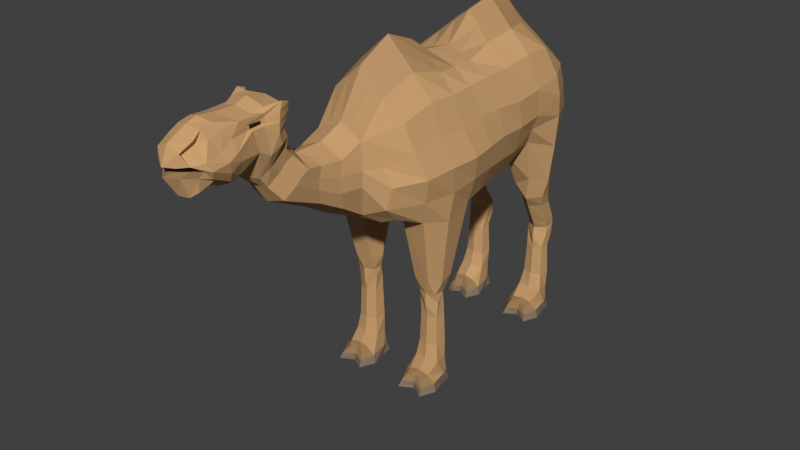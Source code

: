 # Source: camel2.blend  (saved by Blender 2.78.0; exported with 4.5.12 LTS)
import bpy
from mathutils import Matrix  # noqa: F401  (used for matrix-valued properties, if any)

bpy.ops.wm.read_factory_settings(use_empty=True)
scene = bpy.context.scene
scene.name = 'Scene'

# ---- collections
col_collection_1 = bpy.data.collections.new('Collection 1'); scene.collection.children.link(col_collection_1)

# ---- materials (node trees are filled in below, after node groups)
mat_eye = bpy.data.materials.new('Eye')
mat_eye.alpha_threshold = 0.0
mat_eye.roughness = 0.5
mat_cambrown = bpy.data.materials.new('CamBrown')
mat_cambrown.alpha_threshold = 0.0
mat_cambrown.roughness = 0.5
mat_cambrowndark = bpy.data.materials.new('CamBrownDark')
mat_cambrowndark.alpha_threshold = 0.0
mat_cambrowndark.roughness = 0.5
mat_camhump = bpy.data.materials.new('CamHump')
mat_camhump.alpha_threshold = 0.0
mat_camhump.roughness = 0.5
mat_hoofgrey = bpy.data.materials.new('HoofGrey')
mat_hoofgrey.alpha_threshold = 0.0
mat_hoofgrey.roughness = 0.5

# ---- material node trees
mat_eye.use_nodes = True; mat_eye.node_tree.nodes.clear()
_N = mat_eye.node_tree.nodes; _L = mat_eye.node_tree.links
n0 = _N.new('ShaderNodeOutputMaterial'); n0.name = 'Material Output'; n0.location = (300, 300)
n1 = _N.new('ShaderNodeBsdfDiffuse'); n1.name = 'Diffuse BSDF'; n1.location = (10, 300)
n1.inputs[0].default_value = (0.02539, 0.0145, 0.007773, 1.0)
_L.new(n1.outputs[0], n0.inputs[0])
n0.is_active_output = True
mat_cambrown.use_nodes = True; mat_cambrown.node_tree.nodes.clear()
_N = mat_cambrown.node_tree.nodes; _L = mat_cambrown.node_tree.links
n0 = _N.new('ShaderNodeOutputMaterial'); n0.name = 'Material Output'; n0.location = (300, 300)
n1 = _N.new('ShaderNodeBsdfDiffuse'); n1.name = 'Diffuse BSDF'; n1.location = (10, 300)
n1.inputs[0].default_value = (0.5906, 0.3515, 0.162, 1.0)
_L.new(n1.outputs[0], n0.inputs[0])
n0.is_active_output = True
mat_cambrowndark.use_nodes = True; mat_cambrowndark.node_tree.nodes.clear()
_N = mat_cambrowndark.node_tree.nodes; _L = mat_cambrowndark.node_tree.links
n0 = _N.new('ShaderNodeOutputMaterial'); n0.name = 'Material Output'; n0.location = (300, 300)
n1 = _N.new('ShaderNodeBsdfDiffuse'); n1.name = 'Diffuse BSDF'; n1.location = (10, 300)
n1.inputs[0].default_value = (0.3264, 0.1965, 0.09255, 1.0)
_L.new(n1.outputs[0], n0.inputs[0])
n0.is_active_output = True
mat_camhump.use_nodes = True; mat_camhump.node_tree.nodes.clear()
_N = mat_camhump.node_tree.nodes; _L = mat_camhump.node_tree.links
n0 = _N.new('ShaderNodeOutputMaterial'); n0.name = 'Material Output'; n0.location = (300, 300)
n1 = _N.new('ShaderNodeBsdfDiffuse'); n1.name = 'Diffuse BSDF'; n1.location = (10, 300)
n1.inputs[0].default_value = (0.4969, 0.2967, 0.1375, 1.0)
_L.new(n1.outputs[0], n0.inputs[0])
n0.is_active_output = True
mat_hoofgrey.use_nodes = True; mat_hoofgrey.node_tree.nodes.clear()
_N = mat_hoofgrey.node_tree.nodes; _L = mat_hoofgrey.node_tree.links
n0 = _N.new('ShaderNodeOutputMaterial'); n0.name = 'Material Output'; n0.location = (300, 300)
n1 = _N.new('ShaderNodeBsdfDiffuse'); n1.name = 'Diffuse BSDF'; n1.location = (10, 300)
n1.inputs[0].default_value = (0.2396, 0.1742, 0.127, 1.0)
_L.new(n1.outputs[0], n0.inputs[0])
n0.is_active_output = True

# ---- world
world_world = bpy.data.worlds.new('World'); scene.world = world_world
world_world.color = (0.05088, 0.05088, 0.05088)
world_world.use_sun_shadow = False
world_world.sun_shadow_jitter_overblur = 0.0
world_world.cycles.sampling_method = 'MANUAL'

# ---- meshes
me_cube_005 = bpy.data.meshes.new('Cube.005')
me_cube_005.from_pydata([(-2.537, -9.22, 12.63), (-2.402, -9.893, 17.35), (-3.334, 6.54, 13.34), (-2.835, 5.542, 19.11), (-2.701, -10.24, 13.64), (-2.949, -10.03, 14.98), (-2.389, -10.05, 16.1), (-3.201, 6.455, 18.02), (-3.342, 6.743, 16.62), (-3.369, 6.994, 15.01), (-2.795, -8.788, 18.44), (-3.109, -6.722, 19.17), (-3.283, -4.979, 19.16), (-3.337, -1.832, 19.36), (-3.426, 0.1546, 19.41), (-3.54, 2.125, 19.76), (-3.47, 4.131, 19.68), (-4.294, 4.631, 13.14), (-3.455, 2.664, 13.79), (-3.104, 1.031, 12.62), (-3.203, -0.5564, 12.37), (-3.841, -4.071, 12.29), (-3.984, -6.107, 11.74), (-3.322, -7.657, 12.03), (-4.273, 4.42, 17.93), (-4.289, 2.306, 17.63), (-4.24, 0.3684, 17.39), (-4.028, -1.526, 17.49), (-3.91, -4.713, 17.22), (-3.669, -6.533, 17.13), (-3.422, -8.604, 16.69), (-4.484, 4.536, 16.69), (-4.268, 2.476, 15.87), (-4.311, 0.6188, 15.66), (-4.354, -1.208, 15.72), (-4.619, -4.363, 15.42), (-4.38, -6.286, 15.33), (-4.035, -8.103, 15.11), (-4.427, 4.691, 15.23), (-3.882, 2.403, 14.84), (-3.783, 0.8341, 13.9), (-4.007, -0.8893, 13.96), (-4.306, -4.032, 13.88), (-4.205, -5.909, 13.62), (-3.687, -7.941, 13.52), (-1.494, 6.247, 19.56), (-2.52, 7.108, 12.66), (-1.586, -11.03, 17.76), (-1.725, -9.539, 12.32), (-1.965, -11.31, 16.19), (-1.883, -11.3, 15.2), (-1.296, -10.64, 13.07), (-2.131, 7.122, 18.33), (-2.347, 7.486, 17.11), (-2.63, 7.574, 14.95), (-1.717, -9.368, 19.77), (-1.944, -6.961, 20.73), (-2.134, -4.7, 20.17), (-1.925, -1.681, 20.0), (-1.848, 0.2414, 20.64), (-2.066, 2.31, 21.04), (-1.285, 4.578, 20.77), (-1.66, -7.576, 11.95), (-1.137, -5.557, 11.87), (-1.94, -3.766, 11.72), (-2.022, -0.5262, 11.63), (-1.998, 1.06, 11.94), (-2.008, 2.466, 12.64), (-1.772, 5.315, 12.5), (-3.369, 3.562, -0.01568), (-3.042, 4.185, 0.7342), (-3.477, 6.474, -0.01568), (-3.241, 6.378, 1.528), (-1.631, 3.562, -0.01568), (-1.958, 4.185, 0.7342), (-1.522, 6.474, -0.01568), (-1.759, 6.378, 1.528), (-2.5, 6.768, 1.475), (-2.5, 6.926, -0.01568), (-2.5, 4.342, 0.794), (-2.5, 4.074, -0.01568), (-3.215, 4.588, 0.9811), (-3.337, 5.497, 1.648), (-3.552, 5.693, -0.01568), (-3.834, 4.593, -0.01568), (-1.663, 5.497, 1.648), (-1.791, 4.588, 0.9811), (-1.174, 4.593, -0.01568), (-1.448, 5.693, -0.01568), (-2.5, 5.304, 1.698), (-2.5, 4.599, 1.131), (-2.5, 5.751, -0.01568), (-2.5, 4.667, -0.01568), (-3.257, 3.768, 0.3979), (-3.386, 6.247, 0.65), (-1.614, 6.247, 0.65), (-1.743, 3.768, 0.3979), (-2.5, 4.114, 0.4363), (-2.5, 6.64, 0.65), (-1.466, 5.832, 0.65), (-1.345, 4.667, 0.5128), (-3.663, 4.667, 0.5128), (-3.534, 5.832, 0.65), (-3.179, 5.746, 2.695), (-3.241, 6.493, 2.693), (-2.5, 6.887, 2.693), (-1.759, 6.493, 2.693), (-1.821, 5.746, 2.695), (-2.5, 5.536, 2.695), (-3.084, 5.796, 4.772), (-3.137, 6.439, 4.771), (-2.5, 6.777, 4.771), (-1.863, 6.439, 4.771), (-1.916, 5.796, 4.772), (-2.5, 5.587, 4.772), (-3.257, 6.708, 6.536), (-3.18, 6.788, 5.695), (-2.5, 7.199, 5.695), (-1.82, 6.788, 5.695), (-1.743, 6.708, 6.536), (-1.722, 6.098, 5.816), (-2.5, 5.502, 5.577), (-3.247, 6.065, 5.825), (-3.194, 6.064, 6.347), (-2.5, 7.043, 6.635), (-1.807, 6.064, 6.347), (-2.5, 5.612, 6.287), (-3.625, 4.616, 9.296), (-3.485, 5.547, 9.125), (-2.936, 6.018, 8.941), (-2.015, 5.379, 8.694), (-2.092, 4.514, 9.032), (-2.936, 3.692, 9.299), (-3.369, -7.938, -0.01568), (-3.042, -7.315, 0.7342), (-3.477, -5.026, -0.01568), (-3.241, -5.253, 1.583), (-1.631, -7.938, -0.01568), (-1.958, -7.315, 0.7342), (-1.522, -5.026, -0.01568), (-1.759, -5.253, 1.583), (-2.5, -4.86, 1.583), (-2.5, -4.574, -0.01568), (-2.5, -7.158, 0.794), (-2.5, -7.426, -0.01568), (-3.215, -6.912, 0.9811), (-3.337, -6.142, 1.585), (-3.552, -5.807, -0.01568), (-3.834, -6.907, -0.01568), (-1.663, -6.142, 1.585), (-1.791, -6.912, 0.9811), (-1.174, -6.907, -0.01568), (-1.448, -5.807, -0.01568), (-2.5, -6.34, 1.608), (-2.5, -6.901, 1.131), (-2.5, -5.749, -0.01568), (-2.5, -6.833, -0.01568), (-3.257, -7.732, 0.3979), (-3.386, -5.253, 0.65), (-1.614, -5.253, 0.65), (-1.743, -7.732, 0.3979), (-2.5, -7.386, 0.4363), (-2.5, -4.86, 0.65), (-1.466, -5.668, 0.65), (-1.345, -6.833, 0.5128), (-3.663, -6.833, 0.5128), (-3.534, -5.668, 0.65), (-3.179, -5.998, 2.695), (-3.241, -5.251, 2.693), (-2.5, -4.857, 2.693), (-1.759, -5.251, 2.693), (-1.821, -5.998, 2.695), (-2.5, -6.208, 2.695), (-3.11, -5.968, 4.772), (-3.166, -5.297, 4.771), (-2.5, -4.943, 4.771), (-1.834, -5.297, 4.771), (-1.89, -5.968, 4.772), (-2.5, -6.158, 4.772), (-3.166, -5.476, 6.447), (-3.128, -5.295, 5.695), (-2.5, -5.042, 5.695), (-1.872, -5.295, 5.695), (-1.834, -5.476, 6.447), (-1.775, -5.917, 5.816), (-2.5, -6.327, 5.577), (-3.198, -5.95, 5.825), (-3.11, -6.148, 6.449), (-2.5, -5.127, 6.447), (-1.89, -6.148, 6.449), (-2.5, -6.357, 6.449), (-1.557, -12.55, 17.18), (-1.608, -12.7, 16.25), (-1.486, -14.97, 17.48), (-1.578, -12.69, 15.23), (-1.353, -12.25, 14.09), (-3.289, -3.411, 19.24), (-3.532, -2.319, 12.39), (-3.969, -3.12, 17.36), (-4.486, -2.786, 15.57), (-4.157, -2.461, 13.92), (-1.999, -2.112, 11.87), (-1.955, -3.206, 20.04), (-1.317, 7.896, 17.48), (-1.658, 7.931, 16.36), (-1.448, 7.798, 15.37), (-0.8596, 8.335, 17.18), (-1.123, 8.256, 16.38), (-0.9571, 8.072, 15.78), (-0.6811, 8.945, 16.43), (-0.8811, 8.769, 15.98), (-0.7259, 8.546, 15.76), (-0.4125, 9.304, 15.16), (-0.54, 9.162, 14.92), (-0.4285, 8.984, 14.75), (-0.2849, 9.909, 12.64), (-0.3921, 9.752, 12.52), (-0.2881, 9.576, 12.44), (-0.2313, 9.929, 10.79), (-0.4268, 9.898, 10.22), (-1.373, -13.94, 17.28), (-1.389, -14.11, 16.62), (-1.355, -14.16, 15.92), (-1.148, -13.89, 14.97), (-1.461, -15.51, 17.21), (-1.384, -15.83, 16.78), (-1.119, -16.51, 16.09), (-1.146, -15.76, 18.44), (-1.122, -16.31, 18.17), (-1.359, -16.27, 19.69), (-1.045, -16.62, 17.75), (-0.7795, -17.31, 17.06), (-1.257, -16.31, 18.98), (-1.213, -16.91, 18.87), (-1.106, -17.33, 18.21), (-1.447, -16.23, 21.2), (-0.7926, -17.81, 17.74), (-1.638, -16.89, 19.58), (-1.343, -19.57, 18.74), (-1.498, -17.59, 19.11), (-1.412, -18.24, 19.47), (-1.649, -16.98, 21.34), (-1.256, -17.74, 21.13), (-1.202, -18.96, 21.08), (-1.319, -20.0, 20.71), (-1.375, -21.25, 19.02), (-1.585, -21.81, 20.17), (-1.44, -17.9, 20.77), (-1.563, -16.29, 21.66), (-1.613, -16.79, 21.84), (-1.298, -17.75, 21.38), (-1.178, -19.28, 21.39), (-1.063, -20.27, 21.3), (-0.622, -21.6, 20.89), (-0.5731, -22.48, 20.54), (-1.184, -22.46, 20.06), (-1.044, -21.97, 18.52), (-1.711, -17.15, 20.19), (-1.393, -16.53, 20.23), (-1.36, -18.6, 20.72), (-1.669, -19.7, 19.57), (-1.517, -21.46, 19.2), (-1.234, -22.06, 19.34), (-0.7468, 6.538, 19.74), (-1.26, 7.028, 13.0), (-0.7983, -10.97, 18.14), (-0.8626, -9.353, 12.2), (-0.648, -10.8, 12.94), (-1.065, 7.466, 18.48), (-1.315, 7.552, 14.45), (-0.8584, -9.228, 20.57), (-0.972, -6.899, 21.63), (-1.067, -4.717, 20.93), (-0.9623, -1.426, 20.26), (-0.9241, 0.494, 21.43), (-1.033, 2.589, 21.87), (-0.6427, 4.782, 21.33), (-0.8299, -7.541, 11.7), (-0.5684, -5.581, 11.63), (-0.9702, -3.758, 11.6), (-0.9765, -0.4958, 11.41), (-0.9649, 1.09, 11.54), (-1.004, 2.684, 12.31), (-0.8858, 5.079, 12.41), (-0.4298, 8.457, 17.21), (-0.7792, -12.49, 17.52), (-0.6766, -12.29, 13.79), (-0.9777, -3.256, 20.39), (-0.9985, -2.13, 11.73), (-0.6585, 8.102, 17.61), (-0.7241, 7.909, 15.21), (-0.4786, 8.156, 15.56), (-0.3406, 9.012, 16.4), (-0.363, 8.595, 15.57), (-0.2062, 9.39, 15.14), (-0.2142, 8.92, 14.95), (-0.1425, 9.957, 12.61), (-0.144, 9.531, 12.56), (-0.6867, -13.86, 17.56), (-0.5742, -13.93, 14.72), (-0.7428, -14.71, 17.66), (-0.5593, -16.62, 15.96), (-0.5732, -15.51, 18.62), (-0.3898, -17.41, 17.05), (-0.6283, -16.01, 19.12), (-0.3963, -18.55, 17.96), (-0.9204, -16.46, 20.84), (-0.6429, -15.97, 19.84), (-0.5447, -18.97, 18.22), (-0.7741, -19.83, 18.21), (-0.7833, -21.23, 18.65), (-1.209, -16.59, 21.65), (-1.181, -17.6, 21.65), (-0.8798, -18.36, 21.48), (-0.518, -19.54, 21.57), (-0.7462, -20.65, 21.67), (-0.8746, -21.92, 21.13), (-0.5695, -22.2, 18.19), (-0.6084, -22.86, 19.97), (-0.7668, -22.73, 20.71), (-0.6263, -22.71, 19.39), (-0.8841, -16.21, 20.34), (-1.468, -20.78, 20.32), (-1.406, -20.28, 18.64), (-1.103, -21.23, 20.99), (-1.702, -20.41, 19.19), (-0.7813, -21.33, 21.51), (-0.8289, -20.51, 18.31), (-1.344, -17.67, 20.85), (-1.68, -17.07, 20.76), (-1.42, -16.38, 20.71), (-1.199, -18.76, 20.77), (-1.696, -19.95, 20.08), (-1.753, -21.64, 19.68), (-1.427, -21.89, 19.7), (-0.7846, -21.21, 19.82), (-0.9022, -16.34, 20.59), (-1.832, -20.6, 19.84), (-1.176, -18.65, 21.02), (-1.256, -17.97, 21.06), (-1.264, -17.96, 20.86), (-1.229, -18.69, 20.82), (-1.949, 4.985, 8.333), (-2.718, 4.348, 8.436), (-2.718, 6.226, 8.431), (-3.41, 5.036, 8.464), (-3.371, 5.823, 8.473), (-1.879, 5.739, 8.258), (-3.41, 5.829, 10.56), (-2.728, 6.253, 10.13), (-3.96, 4.669, 10.55), (-1.893, 5.26, 9.924), (-3.196, 3.49, 10.87), (-2.05, 3.744, 10.16), (-2.609, 5.283, 6.873), (-3.302, 5.853, 6.917), (-1.878, 5.827, 6.851), (-2.609, 6.937, 7.045), (-3.314, 6.569, 7.016), (-1.811, 6.527, 6.908), (-2.24, -4.88, 7.345), (-1.547, -5.604, 7.418), (-2.892, -6.614, 7.5), (-3.492, -6.018, 7.351), (-3.451, -5.101, 7.626), (-1.82, -6.516, 7.457), (2.537, -9.22, 12.63), (2.402, -9.893, 17.35), (3.334, 6.54, 13.34), (2.835, 5.542, 19.11), (2.701, -10.24, 13.64), (2.949, -10.03, 14.98), (2.389, -10.05, 16.1), (3.201, 6.455, 18.02), (3.342, 6.743, 16.62), (3.369, 6.994, 15.01), (2.795, -8.788, 18.44), (3.109, -6.722, 19.17), (3.283, -4.979, 19.16), (3.337, -1.832, 19.36), (3.426, 0.1546, 19.41), (3.54, 2.125, 19.76), (3.47, 4.131, 19.68), (4.294, 4.631, 13.14), (3.455, 2.664, 13.79), (3.104, 1.031, 12.62), (3.203, -0.5564, 12.37), (3.841, -4.071, 12.29), (3.984, -6.107, 11.74), (3.322, -7.657, 12.03), (4.273, 4.42, 17.93), (4.289, 2.306, 17.63), (4.24, 0.3684, 17.39), (4.028, -1.526, 17.49), (3.91, -4.713, 17.22), (3.669, -6.533, 17.13), (3.422, -8.604, 16.69), (4.484, 4.536, 16.69), (4.268, 2.476, 15.87), (4.311, 0.6188, 15.66), (4.354, -1.208, 15.72), (4.619, -4.363, 15.42), (4.38, -6.286, 15.33), (4.035, -8.103, 15.11), (4.427, 4.691, 15.23), (3.882, 2.403, 14.84), (3.783, 0.8341, 13.9), (4.007, -0.8893, 13.96), (4.306, -4.032, 13.88), (4.205, -5.909, 13.62), (3.687, -7.941, 13.52), (1.494, 6.247, 19.56), (0.0, 6.829, 19.92), (0.0, 6.948, 13.35), (2.52, 7.108, 12.66), (0.0, -10.91, 18.51), (1.586, -11.03, 17.76), (1.725, -9.539, 12.32), (0.0, -9.167, 12.07), (1.965, -11.31, 16.19), (1.883, -11.3, 15.2), (1.296, -10.64, 13.07), (0.0, -10.96, 12.8), (0.0, 7.81, 18.63), (2.131, 7.122, 18.33), (0.0, 8.579, 17.24), (2.347, 7.486, 17.11), (0.0, 7.53, 13.94), (2.63, 7.574, 14.95), (0.0, -9.088, 21.38), (1.717, -9.368, 19.77), (0.0, -6.837, 22.52), (1.944, -6.961, 20.73), (0.0, -4.735, 21.7), (2.134, -4.7, 20.17), (0.0, -1.171, 20.52), (1.925, -1.681, 20.0), (0.0, 0.7467, 22.22), (1.848, 0.2414, 20.64), (0.0, 2.868, 22.7), (2.066, 2.31, 21.04), (0.0, 4.987, 21.89), (1.285, 4.578, 20.77), (1.66, -7.576, 11.95), (0.0, -7.506, 11.46), (1.137, -5.557, 11.87), (0.0, -5.604, 11.4), (1.94, -3.766, 11.72), (0.0, -3.75, 11.48), (2.022, -0.5262, 11.63), (0.0, -0.4971, 11.31), (1.998, 1.06, 11.94), (0.0, 1.088, 11.24), (2.008, 2.466, 12.64), (0.0, 2.902, 11.98), (1.772, 5.315, 12.5), (0.0, 4.843, 12.33), (3.369, 3.562, -0.01568), (3.042, 4.185, 0.7342), (3.477, 6.474, -0.01568), (3.241, 6.378, 1.528), (1.631, 3.562, -0.01568), (1.958, 4.185, 0.7342), (1.522, 6.474, -0.01568), (1.759, 6.378, 1.528), (2.5, 6.768, 1.475), (2.5, 6.926, -0.01568), (2.5, 4.342, 0.794), (2.5, 4.074, -0.01568), (3.215, 4.588, 0.9811), (3.337, 5.497, 1.648), (3.552, 5.693, -0.01568), (3.834, 4.593, -0.01568), (1.663, 5.497, 1.648), (1.791, 4.588, 0.9811), (1.174, 4.593, -0.01568), (1.448, 5.693, -0.01568), (2.5, 5.304, 1.698), (2.5, 4.599, 1.131), (2.5, 5.751, -0.01568), (2.5, 4.667, -0.01568), (3.257, 3.768, 0.3979), (3.386, 6.247, 0.65), (1.614, 6.247, 0.65), (1.743, 3.768, 0.3979), (2.5, 4.114, 0.4363), (2.5, 6.64, 0.65), (1.466, 5.832, 0.65), (1.345, 4.667, 0.5128), (3.663, 4.667, 0.5128), (3.534, 5.832, 0.65), (3.179, 5.746, 2.695), (3.241, 6.493, 2.693), (2.5, 6.887, 2.693), (1.759, 6.493, 2.693), (1.821, 5.746, 2.695), (2.5, 5.536, 2.695), (3.084, 5.796, 4.772), (3.137, 6.439, 4.771), (2.5, 6.777, 4.771), (1.863, 6.439, 4.771), (1.916, 5.796, 4.772), (2.5, 5.587, 4.772), (3.257, 6.708, 6.536), (3.18, 6.788, 5.695), (2.5, 7.199, 5.695), (1.82, 6.788, 5.695), (1.743, 6.708, 6.536), (1.722, 6.098, 5.816), (2.5, 5.502, 5.577), (3.247, 6.065, 5.825), (3.194, 6.064, 6.347), (2.5, 7.043, 6.635), (1.807, 6.064, 6.347), (2.5, 5.612, 6.287), (3.625, 4.616, 9.296), (3.485, 5.547, 9.125), (2.936, 6.018, 8.941), (2.015, 5.379, 8.694), (2.092, 4.514, 9.032), (2.936, 3.692, 9.299), (3.369, -7.938, -0.01568), (3.042, -7.315, 0.7342), (3.477, -5.026, -0.01568), (3.241, -5.253, 1.583), (1.631, -7.938, -0.01568), (1.958, -7.315, 0.7342), (1.522, -5.026, -0.01568), (1.759, -5.253, 1.583), (2.5, -4.86, 1.583), (2.5, -4.574, -0.01568), (2.5, -7.158, 0.794), (2.5, -7.426, -0.01568), (3.215, -6.912, 0.9811), (3.337, -6.142, 1.585), (3.552, -5.807, -0.01568), (3.834, -6.907, -0.01568), (1.663, -6.142, 1.585), (1.791, -6.912, 0.9811), (1.174, -6.907, -0.01568), (1.448, -5.807, -0.01568), (2.5, -6.34, 1.608), (2.5, -6.901, 1.131), (2.5, -5.749, -0.01568), (2.5, -6.833, -0.01568), (3.257, -7.732, 0.3979), (3.386, -5.253, 0.65), (1.614, -5.253, 0.65), (1.743, -7.732, 0.3979), (2.5, -7.386, 0.4363), (2.5, -4.86, 0.65), (1.466, -5.668, 0.65), (1.345, -6.833, 0.5128), (3.663, -6.833, 0.5128), (3.534, -5.668, 0.65), (3.179, -5.998, 2.695), (3.241, -5.251, 2.693), (2.5, -4.857, 2.693), (1.759, -5.251, 2.693), (1.821, -5.998, 2.695), (2.5, -6.208, 2.695), (3.11, -5.968, 4.772), (3.166, -5.297, 4.771), (2.5, -4.943, 4.771), (1.834, -5.297, 4.771), (1.89, -5.968, 4.772), (2.5, -6.158, 4.772), (3.166, -5.476, 6.447), (3.128, -5.295, 5.695), (2.5, -5.042, 5.695), (1.872, -5.295, 5.695), (1.834, -5.476, 6.447), (1.775, -5.917, 5.816), (2.5, -6.327, 5.577), (3.198, -5.95, 5.825), (3.11, -6.148, 6.449), (2.5, -5.127, 6.447), (1.89, -6.148, 6.449), (2.5, -6.357, 6.449), (0.0, -12.43, 17.86), (1.557, -12.55, 17.18), (1.608, -12.7, 16.25), (1.486, -14.97, 17.48), (1.578, -12.69, 15.23), (0.0, -14.45, 17.83), (1.353, -12.25, 14.09), (0.0, -12.33, 13.48), (3.289, -3.411, 19.24), (3.532, -2.319, 12.39), (3.969, -3.12, 17.36), (4.486, -2.786, 15.57), (4.157, -2.461, 13.92), (1.999, -2.112, 11.87), (0.0, -2.15, 11.59), (0.0, -3.306, 20.74), (1.955, -3.206, 20.04), (0.0, 8.307, 17.73), (1.317, 7.896, 17.48), (0.0, 9.079, 16.37), (1.658, 7.931, 16.36), (0.0, 8.02, 15.04), (1.448, 7.798, 15.37), (0.8596, 8.335, 17.18), (1.123, 8.256, 16.38), (0.0, 8.24, 15.34), (0.9571, 8.072, 15.78), (0.6811, 8.945, 16.43), (0.8811, 8.769, 15.98), (0.0, 8.645, 15.38), (0.7259, 8.546, 15.76), (0.0, 9.477, 15.12), (0.4125, 9.304, 15.16), (0.54, 9.162, 14.92), (0.0, 8.857, 15.15), (0.4285, 8.984, 14.75), (0.0, 10.0, 12.59), (0.2849, 9.909, 12.64), (0.3921, 9.752, 12.52), (0.0, 9.485, 12.67), (0.2881, 9.576, 12.44), (0.0, 10.18, 10.79), (0.2313, 9.929, 10.79), (0.0, 9.668, 10.69), (0.0, 10.33, 10.23), (0.0, 9.974, 10.1), (0.4268, 9.898, 10.22), (0.0, 9.579, 10.1), (0.0, -13.79, 17.85), (1.373, -13.94, 17.28), (1.389, -14.11, 16.62), (1.355, -14.16, 15.92), (1.148, -13.89, 14.97), (0.0, -13.98, 14.47), (1.461, -15.51, 17.21), (1.384, -15.83, 16.78), (1.119, -16.51, 16.09), (0.0, -16.72, 15.83), (0.0, -15.25, 18.8), (1.146, -15.76, 18.44), (1.122, -16.31, 18.17), (1.359, -16.27, 19.69), (1.045, -16.62, 17.75), (0.0, -15.66, 19.98), (0.7795, -17.31, 17.06), (0.0, -17.52, 17.04), (0.0, -15.7, 19.27), (1.257, -16.31, 18.98), (1.213, -16.91, 18.87), (0.0, -16.0, 20.9), (1.106, -17.33, 18.21), (1.447, -16.23, 21.2), (0.7926, -17.81, 17.74), (0.0, -18.82, 18.17), (1.638, -16.89, 19.58), (1.343, -19.57, 18.74), (1.498, -17.59, 19.11), (0.0, -20.12, 18.25), (1.412, -18.24, 19.47), (0.0, -19.26, 18.24), (1.649, -16.98, 21.34), (1.256, -17.74, 21.13), (1.202, -18.96, 21.08), (1.319, -20.0, 20.71), (1.375, -21.25, 19.02), (0.0, -21.49, 18.62), (1.585, -21.81, 20.17), (1.44, -17.9, 20.77), (0.0, -16.38, 21.7), (1.563, -16.29, 21.66), (1.613, -16.79, 21.84), (0.0, -17.66, 21.98), (1.298, -17.75, 21.38), (0.0, -18.38, 21.72), (1.178, -19.28, 21.39), (0.0, -19.8, 21.76), (1.063, -20.27, 21.3), (0.0, -20.88, 21.9), (0.0, -22.09, 21.4), (0.622, -21.6, 20.89), (0.0, -22.79, 21.05), (0.0, -23.24, 20.0), (0.5731, -22.48, 20.54), (1.184, -22.46, 20.06), (1.044, -21.97, 18.52), (0.0, -22.4, 18.22), (1.711, -17.15, 20.19), (0.0, -15.76, 20.44), (1.393, -16.53, 20.23), (1.36, -18.6, 20.72), (1.669, -19.7, 19.57), (1.517, -21.46, 19.2), (1.234, -22.06, 19.34), (0.0, -23.23, 19.47), (0.7468, 6.538, 19.74), (1.26, 7.028, 13.0), (0.7983, -10.97, 18.14), (0.8626, -9.353, 12.2), (0.648, -10.8, 12.94), (1.065, 7.466, 18.48), (1.315, 7.552, 14.45), (0.8584, -9.228, 20.57), (0.972, -6.899, 21.63), (1.067, -4.717, 20.93), (0.9623, -1.426, 20.26), (0.9241, 0.494, 21.43), (1.033, 2.589, 21.87), (0.6427, 4.782, 21.33), (0.8299, -7.541, 11.7), (0.5684, -5.581, 11.63), (0.9702, -3.758, 11.6), (0.9765, -0.4958, 11.41), (0.9649, 1.09, 11.54), (1.004, 2.684, 12.31), (0.8858, 5.079, 12.41), (0.4298, 8.457, 17.21), (0.7792, -12.49, 17.52), (0.6766, -12.29, 13.79), (0.9777, -3.256, 20.39), (0.9985, -2.13, 11.73), (0.6585, 8.102, 17.61), (0.7241, 7.909, 15.21), (0.4786, 8.156, 15.56), (0.3406, 9.012, 16.4), (0.363, 8.595, 15.57), (0.2062, 9.39, 15.14), (0.2142, 8.92, 14.95), (0.1425, 9.957, 12.61), (0.144, 9.531, 12.56), (0.6867, -13.86, 17.56), (0.5742, -13.93, 14.72), (0.7428, -14.71, 17.66), (0.5593, -16.62, 15.96), (0.5732, -15.51, 18.62), (0.3898, -17.41, 17.05), (0.6283, -16.01, 19.12), (0.3963, -18.55, 17.96), (0.9204, -16.46, 20.84), (0.6429, -15.97, 19.84), (0.5447, -18.97, 18.22), (0.7741, -19.83, 18.21), (0.7833, -21.23, 18.65), (1.209, -16.59, 21.65), (1.181, -17.6, 21.65), (0.8798, -18.36, 21.48), (0.518, -19.54, 21.57), (0.7462, -20.65, 21.67), (0.8746, -21.92, 21.13), (0.5695, -22.2, 18.19), (0.6084, -22.86, 19.97), (0.7668, -22.73, 20.71), (0.6263, -22.71, 19.39), (0.8841, -16.21, 20.34), (1.468, -20.78, 20.32), (1.406, -20.28, 18.64), (0.0, -20.79, 18.32), (0.0, -21.57, 21.67), (1.103, -21.23, 20.99), (1.702, -20.41, 19.19), (0.7813, -21.33, 21.51), (0.8289, -20.51, 18.31), (0.0, -15.88, 20.67), (1.344, -17.67, 20.85), (1.68, -17.07, 20.76), (1.42, -16.38, 20.71), (1.199, -18.76, 20.77), (1.696, -19.95, 20.08), (1.753, -21.64, 19.68), (1.427, -21.89, 19.7), (0.0, -20.98, 19.91), (0.7846, -21.21, 19.82), (0.9022, -16.34, 20.59), (1.832, -20.6, 19.84), (1.176, -18.65, 21.02), (1.256, -17.97, 21.06), (1.264, -17.96, 20.86), (1.229, -18.69, 20.82), (1.949, 4.985, 8.333), (2.718, 4.348, 8.436), (2.718, 6.226, 8.431), (3.41, 5.036, 8.464), (3.371, 5.823, 8.473), (1.879, 5.739, 8.258), (3.41, 5.829, 10.56), (2.728, 6.253, 10.13), (3.96, 4.669, 10.55), (1.893, 5.26, 9.924), (3.196, 3.49, 10.87), (2.05, 3.744, 10.16), (2.609, 5.283, 6.873), (3.302, 5.853, 6.917), (1.878, 5.827, 6.851), (2.609, 6.937, 7.045), (3.314, 6.569, 7.016), (1.811, 6.527, 6.908), (2.24, -4.88, 7.345), (1.547, -5.604, 7.418), (2.892, -6.614, 7.5), (3.492, -6.018, 7.351), (3.451, -5.101, 7.626), (1.82, -6.516, 7.457)], [], [(38, 9, 2, 17), (51, 4, 0, 48), (61, 45, 3, 16), (47, 1, 6, 49), (49, 6, 5, 50), (50, 5, 4, 51), (16, 3, 7, 24), (24, 7, 8, 31), (31, 8, 9, 38), (5, 37, 44, 4), (37, 36, 43, 44), (36, 35, 42, 43), (199, 34, 41, 200), (34, 33, 40, 41), (33, 32, 39, 40), (32, 31, 38, 39), (6, 30, 37, 5), (30, 29, 36, 37), (29, 28, 35, 36), (198, 27, 34, 199), (27, 26, 33, 34), (26, 25, 32, 33), (25, 24, 31, 32), (1, 10, 30, 6), (10, 11, 29, 30), (11, 12, 28, 29), (196, 13, 27, 198), (13, 14, 26, 27), (14, 15, 25, 26), (15, 16, 24, 25), (47, 55, 10, 1), (55, 56, 11, 10), (56, 57, 12, 11), (202, 58, 13, 196), (58, 59, 14, 13), (59, 60, 15, 14), (60, 61, 16, 15), (4, 44, 23, 0), (44, 43, 22, 23), (43, 42, 21, 22), (200, 41, 20, 197), (41, 40, 19, 20), (40, 39, 18, 19), (39, 38, 17, 18), (18, 67, 68, 17), (282, 283, 456, 454), (19, 18, 67, 66), (281, 282, 454, 452), (20, 19, 66, 65), (280, 281, 452, 450), (197, 20, 65, 201), (288, 280, 450, 593), (22, 63, 64, 21), (278, 279, 448, 446), (23, 62, 63, 22), (277, 278, 446, 444), (0, 23, 62, 48), (266, 277, 444, 418), (275, 276, 61, 60), (274, 275, 60, 59), (273, 274, 59, 58), (287, 273, 58, 202), (271, 272, 57, 56), (270, 271, 56, 55), (265, 270, 55, 47), (8, 53, 54, 9), (53, 204, 205, 54), (7, 52, 53, 8), (52, 203, 204, 53), (3, 45, 52, 7), (263, 412, 423, 268), (50, 194, 192, 49), (49, 192, 191, 47), (267, 286, 195, 51), (276, 263, 45, 61), (17, 68, 46, 2), (283, 264, 413, 456), (267, 51, 48, 266), (9, 54, 46, 2), (269, 427, 413, 264), (102, 94, 71, 83), (98, 95, 75, 78), (100, 96, 73, 87), (97, 93, 69, 80), (91, 78, 75, 88), (82, 89, 108, 103), (76, 77, 105, 106), (83, 71, 78, 91), (96, 97, 80, 73), (94, 98, 78, 71), (69, 84, 92, 80), (84, 83, 91, 92), (74, 86, 90, 79), (86, 85, 89, 90), (79, 90, 81, 70), (90, 89, 82, 81), (80, 92, 87, 73), (92, 91, 88, 87), (99, 100, 87, 88), (93, 101, 84, 69), (101, 102, 83, 84), (81, 82, 102, 101), (70, 81, 101, 93), (85, 86, 100, 99), (72, 77, 98, 94), (74, 79, 97, 96), (79, 70, 93, 97), (86, 74, 96, 100), (77, 76, 95, 98), (82, 72, 94, 102), (76, 85, 99, 95), (95, 99, 88, 75), (107, 106, 112, 113), (108, 107, 113, 114), (72, 82, 103, 104), (77, 72, 104, 105), (85, 76, 106, 107), (89, 85, 107, 108), (110, 109, 115, 116), (111, 110, 116, 117), (106, 105, 111, 112), (103, 108, 114, 109), (105, 104, 110, 111), (104, 103, 109, 110), (120, 119, 125), (117, 116, 115, 124), (113, 112, 118, 119), (112, 111, 117, 118), (115, 109, 122), (114, 113, 120, 121), (109, 114, 121, 122), (113, 119, 120), (122, 121, 126, 123), (342, 347, 130, 131), (343, 342, 131, 132), (115, 122, 123), (121, 120, 125, 126), (118, 117, 124, 119), (352, 353, 67, 18), (348, 350, 17, 2), (347, 344, 129, 130), (345, 343, 132, 127), (344, 346, 128, 129), (346, 345, 127, 128), (18, 46, 2, 17), (67, 68, 46, 18), (353, 351, 68, 67), (351, 349, 46, 68), (350, 352, 18, 17), (349, 348, 2, 46), (166, 158, 135, 147), (162, 159, 139, 142), (164, 160, 137, 151), (161, 157, 133, 144), (155, 142, 139, 152), (146, 153, 172, 167), (140, 141, 169, 170), (147, 135, 142, 155), (160, 161, 144, 137), (158, 162, 142, 135), (133, 148, 156, 144), (148, 147, 155, 156), (138, 150, 154, 143), (150, 149, 153, 154), (143, 154, 145, 134), (154, 153, 146, 145), (144, 156, 151, 137), (156, 155, 152, 151), (163, 164, 151, 152), (157, 165, 148, 133), (165, 166, 147, 148), (145, 146, 166, 165), (134, 145, 165, 157), (149, 150, 164, 163), (136, 141, 162, 158), (138, 143, 161, 160), (143, 134, 157, 161), (150, 138, 160, 164), (141, 140, 159, 162), (146, 136, 158, 166), (140, 149, 163, 159), (159, 163, 152, 139), (171, 170, 176, 177), (172, 171, 177, 178), (136, 146, 167, 168), (141, 136, 168, 169), (149, 140, 170, 171), (153, 149, 171, 172), (174, 173, 179, 180), (175, 174, 180, 181), (170, 169, 175, 176), (167, 172, 178, 173), (169, 168, 174, 175), (168, 167, 173, 174), (184, 183, 189), (181, 180, 179, 188), (177, 176, 182, 183), (176, 175, 181, 182), (179, 173, 186), (178, 177, 184, 185), (173, 178, 185, 186), (177, 183, 184), (186, 185, 190, 187), (365, 361, 63, 62), (362, 365, 62, 23), (179, 186, 187), (185, 184, 189, 190), (182, 181, 188, 183), (23, 64, 21, 22), (62, 63, 64, 23), (361, 360, 64, 63), (363, 362, 23, 22), (360, 364, 21, 64), (364, 363, 22, 21), (194, 222, 221, 192), (192, 221, 220, 191), (285, 298, 627, 579), (51, 195, 194, 50), (265, 285, 579, 415), (272, 287, 202, 57), (279, 288, 593, 448), (21, 197, 201, 64), (42, 200, 197, 21), (57, 202, 196, 12), (12, 196, 198, 28), (28, 198, 199, 35), (35, 199, 200, 42), (290, 291, 604, 600), (204, 207, 208, 205), (269, 290, 600, 427), (268, 289, 203, 52), (207, 210, 211, 208), (206, 209, 210, 207), (289, 284, 206, 203), (203, 206, 207, 204), (210, 213, 214, 211), (209, 212, 213, 210), (291, 293, 608, 604), (284, 292, 209, 206), (294, 296, 215, 212), (295, 297, 618, 613), (293, 295, 613, 608), (292, 294, 212, 209), (216, 218, 622, 217), (215, 620, 218, 216), (212, 215, 216, 213), (213, 216, 217, 214), (218, 219, 626, 622), (620, 623, 219, 218), (217, 622, 618, 297), (615, 620, 215, 296), (219, 624, 626), (623, 624, 219), (222, 225, 224, 221), (221, 224, 193, 220), (298, 300, 584, 627), (195, 223, 222, 194), (286, 299, 223, 195), (225, 230, 228, 224), (224, 228, 227, 193), (300, 302, 637, 584), (223, 226, 225, 222), (299, 301, 226, 223), (230, 234, 233, 228), (228, 233, 232, 227), (302, 304, 645, 637), (226, 231, 230, 225), (301, 303, 231, 226), (234, 239, 237, 233), (233, 237, 229, 232), (304, 307, 642, 645), (231, 236, 234, 230), (303, 305, 236, 231), (328, 242, 241, 329), (329, 241, 235, 330), (336, 306, 648, 760), (236, 240, 239, 234), (305, 308, 240, 236), (316, 319, 679, 677), (331, 341, 340, 328), (322, 324, 252, 244), (242, 339, 338, 243), (308, 309, 238, 240), (337, 333, 246, 322), (242, 250, 249, 241), (331, 332, 244, 243), (310, 317, 256, 245), (244, 252, 251, 243), (327, 310, 245, 323), (313, 250, 251, 314), (312, 249, 250, 313), (311, 248, 249, 312), (314, 315, 676, 674), (326, 316, 677, 755), (241, 249, 248, 235), (306, 311, 667, 648), (318, 319, 254, 255), (335, 318, 255, 334), (246, 255, 254, 253), (333, 334, 255, 246), (245, 256, 262, 261), (317, 320, 262, 256), (240, 238, 260, 259), (323, 245, 261, 325), (240, 259, 247, 239), (307, 321, 686, 642), (237, 257, 258, 229), (239, 247, 257, 237), (229, 258, 321, 307), (684, 692, 320, 317), (768, 680, 318, 335), (680, 679, 319, 318), (235, 248, 311, 306), (324, 253, 316, 326), (251, 252, 315, 314), (667, 311, 312, 670), (670, 312, 313, 672), (672, 313, 314, 674), (754, 664, 310, 327), (664, 684, 317, 310), (658, 656, 309, 308), (253, 254, 319, 316), (652, 658, 308, 305), (330, 235, 306, 336), (644, 652, 305, 303), (232, 229, 307, 304), (636, 644, 303, 301), (227, 232, 304, 302), (632, 636, 301, 299), (193, 227, 302, 300), (586, 632, 299, 286), (220, 193, 300, 298), (598, 610, 294, 292), (211, 214, 295, 293), (214, 217, 297, 295), (610, 615, 296, 294), (425, 598, 292, 284), (208, 211, 293, 291), (596, 425, 284, 289), (423, 596, 289, 268), (54, 205, 290, 269), (205, 208, 291, 290), (64, 201, 288, 279), (433, 594, 287, 272), (47, 191, 285, 265), (191, 220, 298, 285), (54, 269, 264, 46), (422, 267, 266, 418), (68, 46, 264, 283), (441, 412, 263, 276), (422, 586, 286, 267), (45, 263, 268, 52), (415, 429, 270, 265), (429, 431, 271, 270), (431, 433, 272, 271), (594, 435, 273, 287), (435, 437, 274, 273), (437, 439, 275, 274), (439, 441, 276, 275), (48, 62, 277, 266), (62, 63, 278, 277), (63, 64, 279, 278), (201, 65, 280, 288), (65, 66, 281, 280), (66, 67, 282, 281), (67, 68, 283, 282), (656, 754, 327, 309), (252, 324, 326, 315), (238, 323, 325, 260), (315, 326, 755, 676), (309, 327, 323, 238), (332, 337, 322, 244), (246, 253, 324, 322), (260, 325, 337, 332), (258, 330, 336, 321), (692, 768, 335, 320), (261, 262, 334, 333), (320, 335, 334, 262), (259, 260, 332, 331), (325, 261, 333, 337), (321, 336, 760, 686), (257, 329, 330, 258), (247, 328, 329, 257), (243, 251, 250, 242), (328, 340, 339, 242), (341, 338, 339, 340), (259, 331, 328, 247), (243, 338, 341, 331), (129, 128, 348, 349), (127, 132, 352, 350), (130, 129, 349, 351), (131, 130, 351, 353), (358, 355, 345, 346), (357, 358, 346, 344), (355, 354, 343, 345), (359, 357, 344, 347), (128, 127, 350, 348), (132, 131, 353, 352), (354, 356, 342, 343), (356, 359, 347, 342), (125, 119, 359, 356), (126, 125, 356, 354), (119, 124, 357, 359), (123, 126, 354, 355), (124, 115, 358, 357), (115, 123, 355, 358), (179, 187, 363, 364), (188, 179, 364, 360), (187, 190, 362, 363), (183, 188, 360, 361), (190, 189, 365, 362), (189, 183, 361, 365), (404, 383, 368, 375), (421, 417, 366, 370), (442, 382, 369, 411), (416, 419, 372, 367), (419, 420, 371, 372), (420, 421, 370, 371), (382, 390, 373, 369), (390, 397, 374, 373), (397, 404, 375, 374), (371, 370, 410, 403), (403, 410, 409, 402), (402, 409, 408, 401), (590, 591, 407, 400), (400, 407, 406, 399), (399, 406, 405, 398), (398, 405, 404, 397), (372, 371, 403, 396), (396, 403, 402, 395), (395, 402, 401, 394), (589, 590, 400, 393), (393, 400, 399, 392), (392, 399, 398, 391), (391, 398, 397, 390), (367, 372, 396, 376), (376, 396, 395, 377), (377, 395, 394, 378), (587, 589, 393, 379), (379, 393, 392, 380), (380, 392, 391, 381), (381, 391, 390, 382), (416, 367, 376, 430), (430, 376, 377, 432), (432, 377, 378, 434), (595, 587, 379, 436), (436, 379, 380, 438), (438, 380, 381, 440), (440, 381, 382, 442), (370, 366, 389, 410), (410, 389, 388, 409), (409, 388, 387, 408), (591, 588, 386, 407), (407, 386, 385, 406), (406, 385, 384, 405), (405, 384, 383, 404), (384, 383, 455, 453), (712, 454, 456, 713), (385, 451, 453, 384), (711, 452, 454, 712), (386, 449, 451, 385), (710, 450, 452, 711), (588, 592, 449, 386), (718, 593, 450, 710), (388, 387, 447, 445), (708, 446, 448, 709), (389, 388, 445, 443), (707, 444, 446, 708), (366, 417, 443, 389), (696, 418, 444, 707), (705, 440, 442, 706), (704, 438, 440, 705), (703, 436, 438, 704), (717, 595, 436, 703), (701, 432, 434, 702), (700, 430, 432, 701), (695, 416, 430, 700), (374, 375, 428, 426), (426, 428, 601, 599), (373, 374, 426, 424), (424, 426, 599, 597), (369, 373, 424, 411), (693, 698, 423, 412), (420, 419, 581, 583), (419, 416, 580, 581), (697, 421, 585, 716), (706, 442, 411, 693), (383, 368, 414, 455), (713, 456, 413, 694), (697, 696, 417, 421), (375, 368, 414, 428), (699, 694, 413, 427), (490, 471, 459, 482), (486, 466, 463, 483), (488, 475, 461, 484), (485, 468, 457, 481), (479, 476, 463, 466), (470, 491, 496, 477), (464, 494, 493, 465), (471, 479, 466, 459), (484, 461, 468, 485), (482, 459, 466, 486), (457, 468, 480, 472), (472, 480, 479, 471), (462, 467, 478, 474), (474, 478, 477, 473), (467, 458, 469, 478), (478, 469, 470, 477), (468, 461, 475, 480), (480, 475, 476, 479), (487, 476, 475, 488), (481, 457, 472, 489), (489, 472, 471, 490), (469, 489, 490, 470), (458, 481, 489, 469), (473, 487, 488, 474), (460, 482, 486, 465), (462, 484, 485, 467), (467, 485, 481, 458), (474, 488, 484, 462), (465, 486, 483, 464), (470, 490, 482, 460), (464, 483, 487, 473), (483, 463, 476, 487), (495, 501, 500, 494), (496, 502, 501, 495), (460, 492, 491, 470), (465, 493, 492, 460), (473, 495, 494, 464), (477, 496, 495, 473), (498, 504, 503, 497), (499, 505, 504, 498), (494, 500, 499, 493), (491, 497, 502, 496), (493, 499, 498, 492), (492, 498, 497, 491), (508, 513, 507), (505, 512, 503, 504), (501, 507, 506, 500), (500, 506, 505, 499), (503, 510, 497), (502, 509, 508, 501), (497, 510, 509, 502), (501, 508, 507), (510, 511, 514, 509), (776, 519, 518, 781), (777, 520, 519, 776), (503, 511, 510), (509, 514, 513, 508), (506, 507, 512, 505), (786, 384, 453, 787), (782, 368, 383, 784), (781, 518, 517, 778), (779, 515, 520, 777), (778, 517, 516, 780), (780, 516, 515, 779), (384, 383, 368, 414), (453, 384, 414, 455), (787, 453, 455, 785), (785, 455, 414, 783), (784, 383, 384, 786), (783, 414, 368, 782), (554, 535, 523, 546), (550, 530, 527, 547), (552, 539, 525, 548), (549, 532, 521, 545), (543, 540, 527, 530), (534, 555, 560, 541), (528, 558, 557, 529), (535, 543, 530, 523), (548, 525, 532, 549), (546, 523, 530, 550), (521, 532, 544, 536), (536, 544, 543, 535), (526, 531, 542, 538), (538, 542, 541, 537), (531, 522, 533, 542), (542, 533, 534, 541), (532, 525, 539, 544), (544, 539, 540, 543), (551, 540, 539, 552), (545, 521, 536, 553), (553, 536, 535, 554), (533, 553, 554, 534), (522, 545, 553, 533), (537, 551, 552, 538), (524, 546, 550, 529), (526, 548, 549, 531), (531, 549, 545, 522), (538, 552, 548, 526), (529, 550, 547, 528), (534, 554, 546, 524), (528, 547, 551, 537), (547, 527, 540, 551), (559, 565, 564, 558), (560, 566, 565, 559), (524, 556, 555, 534), (529, 557, 556, 524), (537, 559, 558, 528), (541, 560, 559, 537), (562, 568, 567, 561), (563, 569, 568, 562), (558, 564, 563, 557), (555, 561, 566, 560), (557, 563, 562, 556), (556, 562, 561, 555), (572, 577, 571), (569, 576, 567, 568), (565, 571, 570, 564), (564, 570, 569, 563), (567, 574, 561), (566, 573, 572, 565), (561, 574, 573, 566), (565, 572, 571), (574, 575, 578, 573), (799, 443, 445, 795), (796, 389, 443, 799), (567, 575, 574), (573, 578, 577, 572), (570, 571, 576, 569), (389, 388, 387, 447), (443, 389, 447, 445), (795, 445, 447, 794), (797, 388, 389, 796), (794, 447, 387, 798), (798, 387, 388, 797), (583, 581, 629, 630), (581, 580, 628, 629), (715, 579, 627, 728), (421, 420, 583, 585), (695, 415, 579, 715), (702, 434, 595, 717), (709, 448, 593, 718), (387, 447, 592, 588), (408, 387, 588, 591), (434, 378, 587, 595), (378, 394, 589, 587), (394, 401, 590, 589), (401, 408, 591, 590), (720, 600, 604, 721), (599, 601, 605, 603), (699, 427, 600, 720), (698, 424, 597, 719), (603, 605, 609, 607), (602, 603, 607, 606), (719, 597, 602, 714), (597, 599, 603, 602), (607, 609, 614, 612), (606, 607, 612, 611), (721, 604, 608, 723), (714, 602, 606, 722), (724, 611, 616, 726), (725, 613, 618, 727), (723, 608, 613, 725), (722, 606, 611, 724), (617, 619, 622, 621), (616, 617, 621, 620), (611, 612, 617, 616), (612, 614, 619, 617), (621, 622, 626, 625), (620, 621, 625, 623), (619, 727, 618, 622), (615, 726, 616, 620), (625, 626, 624), (623, 625, 624), (630, 629, 633, 634), (629, 628, 582, 633), (728, 627, 584, 730), (585, 583, 630, 631), (716, 585, 631, 729), (634, 633, 639, 641), (633, 582, 638, 639), (730, 584, 637, 732), (631, 630, 634, 635), (729, 631, 635, 731), (641, 639, 647, 649), (639, 638, 646, 647), (732, 637, 645, 734), (635, 634, 641, 643), (731, 635, 643, 733), (649, 647, 653, 655), (647, 646, 640, 653), (734, 645, 642, 737), (643, 641, 649, 651), (733, 643, 651, 735), (761, 762, 659, 660), (762, 763, 650, 659), (770, 760, 648, 736), (651, 649, 655, 657), (735, 651, 657, 738), (746, 677, 679, 749), (764, 761, 774, 775), (752, 662, 675, 756), (660, 661, 772, 773), (738, 657, 654, 739), (771, 752, 665, 766), (660, 659, 669, 671), (764, 661, 662, 765), (740, 663, 683, 747), (662, 661, 673, 675), (759, 753, 663, 740), (743, 744, 673, 671), (742, 743, 671, 669), (741, 742, 669, 668), (744, 674, 676, 745), (758, 755, 677, 746), (659, 650, 668, 669), (736, 648, 667, 741), (748, 682, 681, 749), (769, 767, 682, 748), (665, 678, 681, 682), (766, 665, 682, 767), (663, 690, 691, 683), (747, 683, 691, 750), (657, 688, 689, 654), (753, 757, 690, 663), (657, 655, 666, 688), (737, 642, 686, 751), (653, 640, 687, 685), (655, 653, 685, 666), (640, 737, 751, 687), (684, 747, 750, 692), (768, 769, 748, 680), (680, 748, 749, 679), (650, 736, 741, 668), (756, 758, 746, 678), (673, 744, 745, 675), (667, 670, 742, 741), (670, 672, 743, 742), (672, 674, 744, 743), (754, 759, 740, 664), (664, 740, 747, 684), (658, 738, 739, 656), (678, 746, 749, 681), (652, 735, 738, 658), (763, 770, 736, 650), (644, 733, 735, 652), (646, 734, 737, 640), (636, 731, 733, 644), (638, 732, 734, 646), (632, 729, 731, 636), (582, 730, 732, 638), (586, 716, 729, 632), (628, 728, 730, 582), (598, 722, 724, 610), (609, 723, 725, 614), (614, 725, 727, 619), (610, 724, 726, 615), (425, 714, 722, 598), (605, 721, 723, 609), (596, 719, 714, 425), (423, 698, 719, 596), (428, 699, 720, 601), (601, 720, 721, 605), (447, 709, 718, 592), (433, 702, 717, 594), (416, 695, 715, 580), (580, 715, 728, 628), (428, 414, 694, 699), (422, 418, 696, 697), (455, 713, 694, 414), (441, 706, 693, 412), (422, 697, 716, 586), (411, 424, 698, 693), (415, 695, 700, 429), (429, 700, 701, 431), (431, 701, 702, 433), (594, 717, 703, 435), (435, 703, 704, 437), (437, 704, 705, 439), (439, 705, 706, 441), (417, 696, 707, 443), (443, 707, 708, 445), (445, 708, 709, 447), (592, 718, 710, 449), (449, 710, 711, 451), (451, 711, 712, 453), (453, 712, 713, 455), (656, 739, 759, 754), (675, 745, 758, 756), (654, 689, 757, 753), (745, 676, 755, 758), (739, 654, 753, 759), (765, 662, 752, 771), (665, 752, 756, 678), (689, 765, 771, 757), (687, 751, 770, 763), (692, 750, 769, 768), (690, 766, 767, 691), (750, 691, 767, 769), (688, 764, 765, 689), (757, 771, 766, 690), (751, 686, 760, 770), (685, 687, 763, 762), (666, 685, 762, 761), (661, 660, 671, 673), (761, 660, 773, 774), (775, 774, 773, 772), (688, 666, 761, 764), (661, 764, 775, 772), (517, 783, 782, 516), (515, 784, 786, 520), (518, 785, 783, 517), (519, 787, 785, 518), (792, 780, 779, 789), (791, 778, 780, 792), (789, 779, 777, 788), (793, 781, 778, 791), (516, 782, 784, 515), (520, 786, 787, 519), (788, 777, 776, 790), (790, 776, 781, 793), (513, 790, 793, 507), (514, 788, 790, 513), (507, 793, 791, 512), (511, 789, 788, 514), (512, 791, 792, 503), (503, 792, 789, 511), (567, 798, 797, 575), (576, 794, 798, 567), (575, 797, 796, 578), (571, 795, 794, 576), (578, 796, 799, 577), (577, 799, 795, 571)])
me_cube_005.polygons.foreach_set('material_index', [1, 1, 1, 1, 1, 1, 1, 1, 1, 1, 1, 1, 1, 1, 1, 1, 1, 1, 1, 1, 1, 1, 1, 1, 1, 1, 1, 1, 1, 1, 1, 1, 1, 1, 1, 1, 1, 1, 1, 1, 1, 1, 1, 1, 1, 1, 1, 1, 1, 1, 1, 1, 1, 1, 1, 1, 1, 1, 3, 3, 3, 1, 3, 3, 3, 1, 1, 1, 1, 1, 1, 1, 1, 1, 3, 1, 1, 1, 1, 1, 4, 4, 4, 4, 1, 1, 1, 1, 4, 4, 1, 1, 2, 1, 2, 3, 1, 1, 4, 4, 4, 3, 2, 3, 3, 2, 2, 2, 3, 3, 3, 4, 1, 1, 1, 1, 1, 1, 1, 1, 1, 1, 1, 1, 1, 1, 1, 1, 1, 1, 1, 1, 1, 1, 1, 1, 1, 1, 1, 1, 1, 1, 1, 1, 1, 1, 1, 1, 1, 1, 4, 4, 4, 4, 1, 1, 1, 1, 4, 4, 1, 1, 2, 3, 2, 3, 1, 1, 4, 4, 4, 3, 2, 3, 3, 2, 2, 2, 3, 3, 3, 4, 1, 1, 1, 1, 1, 1, 1, 1, 1, 1, 1, 1, 1, 1, 1, 1, 1, 1, 1, 1, 1, 1, 1, 1, 1, 1, 1, 1, 1, 1, 1, 1, 1, 1, 1, 1, 1, 3, 1, 1, 1, 1, 1, 1, 1, 1, 1, 1, 1, 1, 1, 1, 1, 1, 1, 1, 1, 1, 1, 1, 1, 1, 1, 1, 1, 2, 2, 1, 1, 2, 2, 1, 1, 1, 1, 1, 1, 1, 1, 1, 1, 1, 1, 1, 1, 1, 1, 1, 1, 1, 1, 1, 1, 1, 1, 1, 1, 1, 1, 1, 1, 1, 1, 1, 1, 1, 1, 1, 1, 1, 1, 1, 1, 1, 1, 2, 1, 1, 1, 1, 1, 1, 1, 1, 1, 1, 1, 1, 2, 1, 1, 1, 1, 1, 1, 1, 1, 1, 1, 1, 1, 1, 1, 1, 1, 1, 1, 1, 1, 1, 1, 1, 1, 1, 1, 1, 1, 1, 1, 1, 1, 3, 1, 1, 1, 1, 1, 3, 1, 1, 3, 3, 3, 1, 3, 3, 3, 1, 1, 1, 1, 1, 1, 1, 1, 1, 1, 1, 1, 1, 1, 1, 1, 2, 1, 2, 1, 1, 1, 1, 1, 1, 1, 0, 1, 1, 1, 1, 1, 1, 1, 1, 1, 1, 1, 1, 1, 1, 1, 1, 1, 1, 1, 1, 1, 1, 1, 1, 1, 1, 1, 1, 1, 1, 1, 1, 1, 1, 1, 1, 1, 1, 1, 1, 1, 1, 1, 1, 1, 1, 1, 1, 1, 1, 1, 1, 1, 1, 1, 1, 1, 1, 1, 1, 1, 1, 1, 1, 1, 1, 1, 1, 1, 1, 1, 1, 1, 1, 1, 1, 1, 1, 1, 1, 1, 1, 1, 1, 3, 3, 3, 1, 3, 3, 3, 1, 1, 1, 1, 1, 1, 1, 1, 1, 3, 1, 1, 1, 1, 1, 4, 4, 4, 4, 1, 1, 1, 1, 4, 4, 1, 1, 2, 1, 2, 3, 1, 1, 4, 4, 4, 3, 2, 3, 3, 2, 2, 2, 3, 3, 3, 4, 1, 1, 1, 1, 1, 1, 1, 1, 1, 1, 1, 1, 1, 1, 1, 1, 1, 1, 1, 1, 1, 1, 1, 1, 1, 1, 1, 1, 1, 1, 1, 1, 1, 1, 1, 1, 1, 1, 4, 4, 4, 4, 1, 1, 1, 1, 4, 4, 1, 1, 2, 3, 2, 3, 1, 1, 4, 4, 4, 3, 2, 3, 3, 2, 2, 2, 3, 3, 3, 4, 1, 1, 1, 1, 1, 1, 1, 1, 1, 1, 1, 1, 1, 1, 1, 1, 1, 1, 1, 1, 1, 1, 1, 1, 1, 1, 1, 1, 1, 1, 1, 1, 1, 1, 1, 1, 1, 3, 1, 1, 1, 1, 1, 1, 1, 1, 1, 1, 1, 1, 1, 1, 1, 1, 1, 1, 1, 1, 1, 1, 1, 1, 1, 1, 1, 2, 2, 1, 1, 2, 2, 1, 1, 1, 1, 1, 1, 1, 1, 1, 1, 1, 1, 1, 1, 1, 1, 1, 1, 1, 1, 1, 1, 1, 1, 1, 1, 1, 1, 1, 1, 1, 1, 1, 1, 1, 1, 1, 1, 1, 1, 1, 1, 1, 1, 2, 1, 1, 1, 1, 1, 1, 1, 1, 1, 1, 1, 1, 2, 1, 1, 1, 1, 1, 1, 1, 1, 1, 1, 1, 1, 1, 1, 1, 1, 1, 1, 1, 1, 1, 1, 1, 1, 1, 1, 1, 1, 1, 1, 1, 1, 3, 1, 1, 1, 1, 1, 3, 1, 1, 3, 3, 3, 1, 3, 3, 3, 1, 1, 1, 1, 1, 1, 1, 1, 1, 1, 1, 1, 1, 1, 1, 1, 2, 1, 2, 1, 1, 1, 1, 1, 1, 1, 0, 1, 1, 1, 1, 1, 1, 1, 1, 1, 1, 1, 1, 1, 1, 1, 1, 1, 1, 1, 1, 1, 1, 1, 1, 1, 1])
me_cube_005.materials.append(mat_eye)
me_cube_005.materials.append(mat_cambrown)
me_cube_005.materials.append(mat_cambrowndark)
me_cube_005.materials.append(mat_camhump)
me_cube_005.materials.append(mat_hoofgrey)
me_cube_005.use_remesh_preserve_volume = False
me_cube_005.use_remesh_preserve_attributes = False
me_cube_005.use_mirror_vertex_groups = False
me_cube_005.update()
arm_armature = bpy.data.armatures.new('Armature')  # bones are not reproduced

# ---- objects
ob_armature = bpy.data.objects.new('Armature', arm_armature)
ob_cube_002 = bpy.data.objects.new('Cube.002', me_cube_005)

# ---- transforms, parenting, visibility, modifiers, constraints
ob_armature.location = (0.0, 0.0, 0.0)
ob_armature.scale = (0.1197, 0.1197, 0.1197)
ob_armature.show_in_front = True
ob_armature.lineart.crease_threshold = 0.0
ob_cube_002.parent = ob_armature
ob_cube_002.location = (0.0, 0.0, 0.0)
ob_cube_002.lineart.crease_threshold = 0.0
_vg = ob_cube_002.vertex_groups.new(name='Root')
_vg = ob_cube_002.vertex_groups.new(name='Back')
_vg.add([2, 3, 7, 8, 9, 13, 14, 15, 16, 17, 18, 19, 20, 24, 25, 26, 27, 31, 32, 33, 34, 38, 39, 40, 41, 45, 46, 52, 53, 54, 58, 59, 60, 61, 65, 66, 67, 68, 196, 197, 198, 199, 200, 201, 202, 203, 204, 205, 206, 207, 208, 209, 210, 211, 263, 264, 268, 269, 273, 274, 275, 276, 280, 281, 282, 283, 284, 287, 288, 289, 290, 291, 292, 293, 295, 368, 369, 373, 374, 375, 379, 380, 381, 382, 383, 384, 385, 386, 390, 391, 392, 393, 397, 398, 399, 400, 404, 405, 406, 407, 411, 412, 413, 414, 423, 424, 425, 426, 427, 428, 435, 436, 437, 438, 439, 440, 441, 442, 449, 450, 451, 452, 453, 454, 455, 456, 587, 588, 589, 590, 591, 592, 593, 594, 595, 596, 597, 598, 599, 600, 601, 602, 603, 604, 605, 606, 607, 608, 609, 613, 614, 693, 694, 698, 699, 703, 704, 705, 706, 710, 711, 712, 713, 714, 717, 718, 719, 720, 721, 722, 723, 725, 784, 786, 787], 1.0, 'REPLACE')
_vg = ob_cube_002.vertex_groups.new(name='Back.001')
_vg.add([0, 1, 4, 5, 6, 10, 11, 12, 13, 14, 19, 20, 21, 22, 23, 26, 27, 28, 29, 30, 33, 34, 35, 36, 37, 40, 41, 42, 43, 44, 47, 48, 49, 50, 51, 55, 56, 57, 58, 62, 63, 64, 65, 191, 192, 194, 195, 196, 197, 198, 199, 200, 201, 202, 265, 266, 267, 270, 271, 272, 273, 277, 278, 279, 280, 285, 286, 287, 288, 366, 367, 370, 371, 372, 376, 377, 378, 379, 380, 385, 386, 387, 388, 389, 392, 393, 394, 395, 396, 399, 400, 401, 402, 403, 406, 407, 408, 409, 410, 415, 416, 417, 418, 419, 420, 421, 422, 429, 430, 431, 432, 433, 434, 435, 436, 443, 444, 445, 446, 447, 448, 449, 450, 579, 580, 581, 583, 585, 586, 587, 588, 589, 590, 591, 592, 593, 594, 595, 695, 696, 697, 700, 701, 702, 703, 707, 708, 709, 710, 715, 716, 717, 718], 1.0, 'REPLACE')
_vg = ob_cube_002.vertex_groups.new(name='Neck')
_vg.add([0, 1, 4, 5, 6, 10, 23, 29, 30, 36, 37, 43, 44, 47, 48, 49, 50, 51, 55, 62, 191, 192, 194, 195, 265, 266, 267, 270, 277, 285, 286, 366, 367, 370, 371, 372, 376, 389, 396, 403, 410, 415, 416, 417, 418, 419, 420, 421, 422, 430, 443, 444, 579, 580, 581, 583, 585, 586, 695, 696, 697, 700, 707, 715, 716], 1.0, 'REPLACE')
_vg = ob_cube_002.vertex_groups.new(name='Neck.001')
_vg.add([47, 49, 50, 51, 191, 192, 193, 194, 195, 220, 221, 222, 223, 224, 225, 226, 227, 228, 230, 231, 232, 265, 285, 286, 298, 299, 300, 301, 302, 303, 304, 416, 419, 420, 421, 579, 580, 581, 582, 583, 584, 585, 586, 627, 628, 629, 630, 631, 632, 633, 634, 635, 636, 637, 638, 639, 641, 643, 644, 715, 716, 728, 729, 730, 731, 732, 733], 1.0, 'REPLACE')
_vg = ob_cube_002.vertex_groups.new(name='Neck.002')
_vg.add([193, 220, 221, 224, 225, 226, 227, 228, 229, 230, 231, 232, 233, 234, 236, 237, 239, 240, 247, 257, 258, 259, 298, 300, 301, 302, 303, 304, 305, 307, 308, 321, 329, 330, 336, 582, 584, 628, 629, 630, 633, 634, 635, 636, 637, 638, 639, 640, 641, 642, 643, 644, 645, 646, 647, 649, 651, 652, 653, 655, 657, 666, 685, 686, 687, 728, 730, 731, 732, 733, 734, 735, 737, 738, 751, 760, 763, 770], 1.0, 'REPLACE')
_vg = ob_cube_002.vertex_groups.new(name='Head')
for _i, _w in zip([228, 229, 232, 233, 234, 235, 236, 237, 238, 239, 240, 241, 242, 243, 244, 245, 246, 247, 248, 249, 250, 251, 252, 253, 254, 255, 256, 257, 258, 259, 260, 261, 262, 302, 304, 305, 306, 307, 308, 309, 310, 311, 312, 313, 314, 315, 316, 317, 318, 319, 320, 321, 322, 323, 324, 325, 326, 327, 328, 329, 330, 331, 332, 333, 334, 335, 336, 337, 338, 339, 340, 341, 638, 639, 640, 642, 645, 646, 647, 648, 649, 650, 651, 652, 653, 654, 655, 656, 657, 658, 659, 660, 661, 662, 663, 664, 665, 666, 667, 668, 669, 670, 671, 672, 673, 674, 675, 676, 677, 678, 679, 680, 681, 682, 683, 684, 685, 686, 687, 688, 689, 690, 691, 692, 732, 734, 735, 736, 737, 738, 739, 740, 741, 742, 743, 744, 745, 746, 747, 748, 749, 750, 751, 752, 753, 754, 755, 756, 757, 758, 759, 760, 761, 762, 763, 764, 765, 766, 767, 768, 769, 770, 771, 772, 773, 774, 775], [0.06583, 1.0, 1.0, 1.0, 1.0, 1.0, 1.0, 1.0, 1.0, 1.0, 1.0, 1.0, 1.0, 1.0, 1.0, 1.0, 1.0, 1.0, 1.0, 1.0, 1.0, 1.0, 1.0, 1.0, 1.0, 1.0, 1.0, 1.0, 1.0, 1.0, 1.0, 1.0, 1.0, 0.03792, 1.0, 1.0, 1.0, 1.0, 1.0, 1.0, 1.0, 1.0, 1.0, 1.0, 1.0, 1.0, 1.0, 1.0, 1.0, 1.0, 1.0, 1.0, 1.0, 1.0, 1.0, 1.0, 1.0, 1.0, 1.0, 1.0, 1.0, 1.0, 1.0, 1.0, 1.0, 1.0, 1.0, 1.0, 1.0, 1.0, 1.0, 1.0, 1.0, 1.0, 1.0, 1.0, 1.0, 1.0, 1.0, 1.0, 1.0, 1.0, 1.0, 1.0, 1.0, 1.0, 1.0, 1.0, 1.0, 1.0, 1.0, 1.0, 1.0, 1.0, 1.0, 1.0, 1.0, 1.0, 1.0, 1.0, 1.0, 1.0, 1.0, 1.0, 1.0, 1.0, 1.0, 1.0, 1.0, 1.0, 1.0, 1.0, 1.0, 1.0, 1.0, 1.0, 1.0, 1.0, 1.0, 1.0, 1.0, 1.0, 1.0, 1.0, 0.03792, 1.0, 1.0, 1.0, 1.0, 1.0, 1.0, 1.0, 1.0, 1.0, 1.0, 1.0, 1.0, 1.0, 1.0, 1.0, 1.0, 1.0, 1.0, 1.0, 1.0, 1.0, 1.0, 1.0, 1.0, 1.0, 1.0, 1.0, 1.0, 1.0, 1.0, 1.0, 1.0, 1.0, 1.0, 1.0, 1.0, 1.0, 1.0, 1.0, 1.0, 1.0, 1.0]): _vg.add([_i], _w, 'REPLACE')
_vg = ob_cube_002.vertex_groups.new(name='ArmUpper.R')
for _i, _w in zip([21, 22, 23, 36, 42, 43, 62, 63, 64, 173, 174, 175, 176, 177, 178, 179, 180, 181, 182, 183, 184, 185, 186, 187, 188, 189, 190, 278, 279, 360, 361, 362, 363, 364, 365], [0.4046, 0.617, 0.08691, 0.1796, 0.1095, 0.4901, 0.1729, 0.7749, 0.5207, 0.6145, 0.5846, 0.6001, 0.6054, 0.6334, 0.6634, 0.9784, 0.9191, 0.9419, 0.9338, 0.9888, 0.9516, 0.9265, 0.9401, 0.9714, 0.9956, 0.982, 0.9891, 0.4504, 0.1455, 0.9651, 0.9452, 0.9098, 0.8974, 0.8827, 0.9053]): _vg.add([_i], _w, 'REPLACE')
_vg = ob_cube_002.vertex_groups.new(name='ArmLower.R')
for _i, _w in zip([133, 134, 135, 136, 137, 138, 139, 140, 141, 142, 143, 144, 145, 146, 147, 148, 149, 150, 151, 152, 153, 154, 155, 156, 157, 158, 159, 160, 161, 162, 163, 164, 165, 166, 167, 168, 169, 170, 171, 172, 173, 174, 175, 176, 177, 178, 179, 180, 181, 182, 183, 184, 185, 186, 187, 188, 189, 190, 360, 361, 362, 363, 364, 365], [1.0, 1.0, 1.0, 1.0, 1.0, 1.0, 1.0, 1.0, 1.0, 1.0, 1.0, 1.0, 1.0, 1.0, 1.0, 1.0, 1.0, 1.0, 1.0, 1.0, 1.0, 1.0, 1.0, 1.0, 1.0, 1.0, 1.0, 1.0, 1.0, 1.0, 1.0, 1.0, 1.0, 1.0, 1.0, 1.0, 1.0, 1.0, 1.0, 1.0, 0.9789, 0.9523, 0.9673, 0.972, 0.9918, 1.0, 0.9585, 0.9537, 0.9821, 0.9728, 0.9782, 0.9719, 0.9886, 0.954, 0.9458, 0.991, 0.9659, 0.9792, 0.6902, 0.6179, 0.5099, 0.5567, 0.3136, 0.526]): _vg.add([_i], _w, 'REPLACE')
_vg = ob_cube_002.vertex_groups.new(name='LegUpper.R')
for _i, _w in zip([2, 8, 9, 17, 18, 31, 38, 39, 46, 54, 67, 68, 127, 128, 129, 130, 131, 132, 205, 264, 269, 282, 283, 342, 343, 344, 345, 346, 347, 348, 349, 350, 351, 352, 353, 354, 355, 356, 413, 454, 456], [0.7443, 0.4013, 0.6571, 0.7087, 0.3723, 0.2135, 0.6283, 0.02166, 0.5554, 0.486, 0.44, 0.9682, 0.8977, 0.7871, 0.7204, 0.8771, 0.9956, 0.9672, 0.2164, 0.4593, 0.3407, 0.3559, 0.7943, 0.8809, 0.9551, 0.5904, 0.8348, 0.6633, 0.6981, 0.7948, 0.7254, 0.8199, 0.9404, 0.8725, 0.9637, 0.3221, 0.1085, 0.122, 0.0004445, 0.02563, 0.4147]): _vg.add([_i], _w, 'REPLACE')
_vg = ob_cube_002.vertex_groups.new(name='LegMiddle.R')
for _i, _w in zip([109, 110, 111, 112, 113, 114, 115, 116, 117, 118, 119, 120, 121, 122, 123, 124, 125, 126, 127, 128, 129, 130, 131, 132, 342, 343, 344, 345, 346, 347, 350, 351, 352, 353, 354, 355, 356, 357, 358, 359], [0.4139, 0.4364, 0.4902, 0.4652, 0.4404, 0.4537, 0.918, 0.8443, 0.8265, 0.8692, 0.9416, 0.9216, 0.862, 0.9049, 0.9664, 0.9478, 0.9827, 0.9928, 0.7445, 0.6409, 0.6999, 0.9572, 0.9988, 0.9157, 0.9909, 0.9868, 0.8057, 0.8754, 0.7625, 0.926, 0.0659, 0.6996, 0.1112, 0.7677, 0.9925, 0.9385, 0.9907, 0.9092, 0.8676, 0.9465]): _vg.add([_i], _w, 'REPLACE')
_vg = ob_cube_002.vertex_groups.new(name='LegLower.R')
for _i, _w in zip([69, 70, 71, 72, 73, 74, 75, 76, 77, 78, 79, 80, 81, 82, 83, 84, 85, 86, 87, 88, 89, 90, 91, 92, 93, 94, 95, 96, 97, 98, 99, 100, 101, 102, 103, 104, 105, 106, 107, 108, 109, 110, 111, 112, 113, 114, 115, 116, 117, 118, 119, 120, 121, 122, 123, 124, 125, 126, 354, 355, 356, 357, 358, 359], [1.0, 1.0, 1.0, 1.0, 1.0, 1.0, 1.0, 1.0, 1.0, 1.0, 1.0, 1.0, 1.0, 1.0, 1.0, 1.0, 1.0, 1.0, 1.0, 1.0, 1.0, 1.0, 1.0, 1.0, 1.0, 1.0, 1.0, 1.0, 1.0, 1.0, 1.0, 1.0, 1.0, 1.0, 1.0, 1.0, 1.0, 1.0, 1.0, 1.0, 0.9865, 0.9605, 0.9721, 0.9778, 0.9963, 1.0, 0.8969, 0.8961, 0.8614, 0.9224, 0.9265, 0.9683, 0.9888, 0.9515, 0.9583, 0.9343, 0.9785, 0.9877, 0.8217, 0.8299, 0.9278, 0.8811, 0.808, 0.9192]): _vg.add([_i], _w, 'REPLACE')
_vg = ob_cube_002.vertex_groups.new(name='Root.007')
for _i, _w in zip([203, 206, 207, 209, 284, 289, 292, 425, 596, 597, 598, 602, 603, 606, 714, 719, 722], [0.2166, 0.8058, 0.2173, 0.4835, 0.9964, 0.8483, 0.6132, 1.0, 0.9474, 0.2166, 0.5979, 0.8058, 0.2173, 0.4835, 0.9964, 0.8483, 0.6132]): _vg.add([_i], _w, 'REPLACE')
_vg = ob_cube_002.vertex_groups.new(name='Root.008')
for _i, _w in zip([203, 204, 205, 206, 207, 208, 209, 210, 211, 212, 213, 214, 215, 216, 217, 268, 269, 284, 289, 290, 291, 292, 293, 294, 295, 296, 297, 413, 423, 425, 427, 596, 597, 598, 599, 600, 601, 602, 603, 604, 605, 606, 607, 608, 609, 610, 611, 612, 613, 614, 615, 616, 617, 618, 619, 698, 699, 714, 719, 720, 721, 722, 723, 724, 725, 726, 727], [0.6995, 0.5106, 0.5712, 0.9411, 0.8591, 0.8885, 0.9565, 0.9442, 0.9814, 0.9919, 0.9957, 1.0, 0.8954, 0.8836, 0.8976, 0.3208, 0.4623, 0.9989, 0.9423, 0.897, 0.9882, 0.9896, 1.0, 0.9945, 1.0, 0.8872, 0.9424, 0.2292, 0.5765, 1.0, 0.7442, 0.984, 0.6995, 0.9937, 0.5106, 0.9833, 0.5712, 0.9411, 0.8591, 1.0, 0.8885, 0.9565, 0.9442, 1.0, 0.9814, 0.9903, 0.9919, 0.9957, 1.0, 1.0, 0.8717, 0.8954, 0.8836, 0.9716, 0.8976, 0.3208, 0.4623, 0.9989, 0.9423, 0.897, 0.9882, 0.9896, 1.0, 0.9945, 1.0, 0.8872, 0.9424]): _vg.add([_i], _w, 'REPLACE')
_vg = ob_cube_002.vertex_groups.new(name='Root.010')
for _i, _w in zip([212, 213, 214, 215, 216, 217, 218, 219, 269, 290, 291, 293, 294, 295, 296, 297, 413, 427, 600, 604, 608, 610, 611, 612, 613, 614, 615, 616, 617, 618, 619, 620, 621, 622, 623, 624, 625, 626, 699, 720, 721, 723, 724, 725, 726, 727], [1.0, 1.0, 1.0, 1.0, 1.0, 1.0, 1.0, 1.0, 0.1464, 0.1893, 0.08033, 0.2496, 1.0, 1.0, 1.0, 1.0, 0.2137, 0.6376, 0.4697, 0.3517, 0.4482, 1.0, 1.0, 1.0, 1.0, 1.0, 1.0, 1.0, 1.0, 1.0, 1.0, 1.0, 1.0, 1.0, 1.0, 1.0, 1.0, 1.0, 0.1464, 0.1893, 0.08033, 0.2496, 1.0, 1.0, 1.0, 1.0]): _vg.add([_i], _w, 'REPLACE')
_vg = ob_cube_002.vertex_groups.new(name='ArmUpper.L')
for _i, _w in zip([387, 388, 389, 402, 408, 409, 443, 445, 447, 561, 562, 563, 564, 565, 566, 567, 568, 569, 570, 571, 572, 573, 574, 575, 576, 577, 578, 708, 709, 794, 795, 796, 797, 798, 799], [0.4046, 0.617, 0.08691, 0.1796, 0.1095, 0.4901, 0.1729, 0.7749, 0.5207, 0.6145, 0.5846, 0.6001, 0.6054, 0.6334, 0.6634, 0.9784, 0.9191, 0.9419, 0.9338, 0.9888, 0.9516, 0.9265, 0.9401, 0.9714, 0.9956, 0.982, 0.9891, 0.4504, 0.1455, 0.9651, 0.9452, 0.9098, 0.8974, 0.8827, 0.9053]): _vg.add([_i], _w, 'REPLACE')
_vg = ob_cube_002.vertex_groups.new(name='ArmLower.L')
for _i, _w in zip([521, 522, 523, 524, 525, 526, 527, 528, 529, 530, 531, 532, 533, 534, 535, 536, 537, 538, 539, 540, 541, 542, 543, 544, 545, 546, 547, 548, 549, 550, 551, 552, 553, 554, 555, 556, 557, 558, 559, 560, 561, 562, 563, 564, 565, 566, 567, 568, 569, 570, 571, 572, 573, 574, 575, 576, 577, 578, 794, 795, 796, 797, 798, 799], [1.0, 1.0, 1.0, 1.0, 1.0, 1.0, 1.0, 1.0, 1.0, 1.0, 1.0, 1.0, 1.0, 1.0, 1.0, 1.0, 1.0, 1.0, 1.0, 1.0, 1.0, 1.0, 1.0, 1.0, 1.0, 1.0, 1.0, 1.0, 1.0, 1.0, 1.0, 1.0, 1.0, 1.0, 1.0, 0.9441, 0.9611, 1.0, 1.0, 1.0, 0.9789, 0.9523, 0.9673, 0.972, 0.9918, 1.0, 0.9585, 0.9537, 0.9821, 0.9728, 0.9782, 0.9719, 0.9886, 0.954, 0.9458, 0.991, 0.9659, 0.9792, 0.6902, 0.6179, 0.5099, 0.5567, 0.3136, 0.526]): _vg.add([_i], _w, 'REPLACE')
_vg = ob_cube_002.vertex_groups.new(name='LegUpper.L')
for _i, _w in zip([368, 374, 375, 383, 384, 397, 404, 405, 413, 414, 428, 453, 454, 455, 456, 515, 516, 517, 518, 519, 520, 601, 694, 699, 712, 713, 776, 777, 778, 779, 780, 781, 782, 783, 784, 785, 786, 787, 788, 789, 790], [0.7443, 0.4013, 0.6571, 0.7087, 0.3723, 0.2135, 0.6283, 0.02166, 0.0004445, 0.5554, 0.486, 0.44, 0.02563, 0.9682, 0.4147, 0.8977, 0.7871, 0.7204, 0.8771, 0.9956, 0.9672, 0.2164, 0.4593, 0.3407, 0.3559, 0.7943, 0.8809, 0.9551, 0.5904, 0.8348, 0.6633, 0.6981, 0.7948, 0.7254, 0.8199, 0.9404, 0.8725, 0.9637, 0.3221, 0.1085, 0.122]): _vg.add([_i], _w, 'REPLACE')
_vg = ob_cube_002.vertex_groups.new(name='LegMiddle.L')
for _i, _w in zip([497, 498, 499, 500, 501, 502, 503, 504, 505, 506, 507, 508, 509, 510, 511, 512, 513, 514, 515, 516, 517, 518, 519, 520, 776, 777, 778, 779, 780, 781, 784, 785, 786, 787, 788, 789, 790, 791, 792, 793], [0.4139, 0.4364, 0.4902, 0.4652, 0.4404, 0.4537, 0.918, 0.8443, 0.8265, 0.8692, 0.9416, 0.9216, 0.862, 0.9049, 0.9664, 0.9478, 0.9827, 0.9928, 0.7445, 0.6409, 0.6999, 0.9572, 0.9988, 0.9157, 0.9909, 0.9868, 0.8057, 0.8754, 0.7625, 0.926, 0.0659, 0.6996, 0.1112, 0.7677, 0.9925, 0.9385, 0.9907, 0.9092, 0.8676, 0.9465]): _vg.add([_i], _w, 'REPLACE')
_vg = ob_cube_002.vertex_groups.new(name='LegLower.L')
for _i, _w in zip([457, 458, 459, 460, 461, 462, 463, 464, 465, 466, 467, 468, 469, 470, 471, 472, 473, 474, 475, 476, 477, 478, 479, 480, 481, 482, 483, 484, 485, 486, 487, 488, 489, 490, 491, 492, 493, 494, 495, 496, 497, 498, 499, 500, 501, 502, 503, 504, 505, 506, 507, 508, 509, 510, 511, 512, 513, 514, 788, 789, 790, 791, 792, 793], [1.0, 1.0, 1.0, 1.0, 1.0, 1.0, 1.0, 1.0, 1.0, 1.0, 1.0, 1.0, 1.0, 1.0, 1.0, 1.0, 1.0, 1.0, 1.0, 1.0, 1.0, 1.0, 1.0, 1.0, 1.0, 1.0, 1.0, 1.0, 1.0, 1.0, 1.0, 1.0, 1.0, 1.0, 1.0, 1.0, 1.0, 1.0, 1.0, 1.0, 0.9865, 0.9605, 0.9721, 0.9778, 0.9963, 1.0, 0.8969, 0.8961, 0.8614, 0.9224, 0.9265, 0.9683, 0.9888, 0.9515, 0.9583, 0.9343, 0.9785, 0.9877, 0.8217, 0.8299, 0.9278, 0.8811, 0.808, 0.9192]): _vg.add([_i], _w, 'REPLACE')
_vg = ob_cube_002.vertex_groups.new(name='IKLeg.R')
for _i, _w in zip([70, 71, 74, 75, 78, 79, 80, 81, 83, 84, 85, 86, 87, 88, 89, 90, 91, 92, 94, 95, 97, 98, 99, 100, 101, 102], [0.3941, 0.3225, 0.4446, 0.415, 0.2544, 0.6946, 0.5428, 0.5265, 0.754, 0.1321, 0.07841, 0.5928, 0.2759, 0.8298, 0.3345, 0.6843, 1.0, 0.9862, 0.551, 0.6267, 0.5829, 0.5723, 0.7398, 0.511, 0.397, 0.658]): _vg.add([_i], _w, 'REPLACE')
_vg = ob_cube_002.vertex_groups.new(name='IKTail')
for _i, _w in zip([218, 219, 620, 621, 622, 623, 624, 625, 626], [0.9732, 1.0, 0.9781, 0.9732, 0.9877, 1.0, 1.0, 1.0, 1.0]): _vg.add([_i], _w, 'REPLACE')
_vg = ob_cube_002.vertex_groups.new(name='IKHead')
for _i, _w in zip([242, 250, 306, 312, 313, 328, 339, 340, 660, 667, 670, 671, 672, 736, 742, 743, 761, 773, 774], [0.2736, 0.2288, 0.1185, 0.4405, 0.3544, 0.1398, 0.1718, 0.1474, 0.2736, 0.5482, 1.0, 0.2288, 0.7559, 0.1185, 0.4405, 0.3544, 0.1398, 0.1718, 0.1474]): _vg.add([_i], _w, 'REPLACE')
_vg = ob_cube_002.vertex_groups.new(name='IKLeg.L')
for _i, _w in zip([458, 459, 462, 463, 466, 467, 468, 469, 471, 472, 473, 474, 475, 476, 477, 478, 479, 480, 482, 483, 485, 486, 487, 488, 489, 490], [0.3941, 0.3225, 0.4446, 0.415, 0.2544, 0.6946, 0.5428, 0.5265, 0.754, 0.1321, 0.07841, 0.5928, 0.2759, 0.8298, 0.3345, 0.6843, 1.0, 0.9862, 0.551, 0.6267, 0.5829, 0.5723, 0.7398, 0.511, 0.397, 0.658]): _vg.add([_i], _w, 'REPLACE')
_vg = ob_cube_002.vertex_groups.new(name='IKLeg.R.001')
_vg = ob_cube_002.vertex_groups.new(name='IKLeg.L.001')
_m = ob_cube_002.modifiers.new('Armature', 'ARMATURE')
_m.object = ob_armature

# ---- collection membership
col_collection_1.objects.link(ob_armature)
col_collection_1.objects.link(ob_cube_002)

# ---- scene / render settings (as saved in the file)
scene.frame_start = 1; scene.frame_end = 60; scene.frame_set(3)
scene.render.engine = 'CYCLES'
scene.render.resolution_percentage = 50
scene.render.dither_intensity = 0.0
scene.cycles.use_denoising = False
scene.cycles.samples = 128
scene.cycles.sampling_pattern = 'TABULATED_SOBOL'
scene.cycles.light_sampling_threshold = 0.0
scene.cycles.use_adaptive_sampling = False
scene.cycles.use_light_tree = False
scene.cycles.blur_glossy = 0.0
scene.cycles.sample_clamp_indirect = 0.0
scene.view_settings.view_transform = 'Standard'
bpy.context.view_layer.update()

# ---- added for rendering (the .blend has no active camera and no usable light): camera, sun
cam_auto = bpy.data.cameras.new('AutoCamera')
cam_auto.lens = 50.0
cam_auto.sensor_width = 36.0
cam_auto.clip_end = 1000.0
ob_auto_camera = bpy.data.objects.new('AutoCamera', cam_auto)
scene.collection.objects.link(ob_auto_camera)
ob_auto_camera.location = (4.66196, -6.2876, 4.93958)
ob_auto_camera.rotation_euler = (1.09748, -7.21219e-08, 0.694738)
scene.camera = ob_auto_camera
light_auto_sun = bpy.data.lights.new('AutoSun', 'SUN')
light_auto_sun.energy = 3.0
light_auto_sun.angle = 0.0523599
ob_auto_sun = bpy.data.objects.new('AutoSun', light_auto_sun)
scene.collection.objects.link(ob_auto_sun)
ob_auto_sun.rotation_euler = (0.872665, 0.174533, 0.523599)
bpy.context.view_layer.update()
